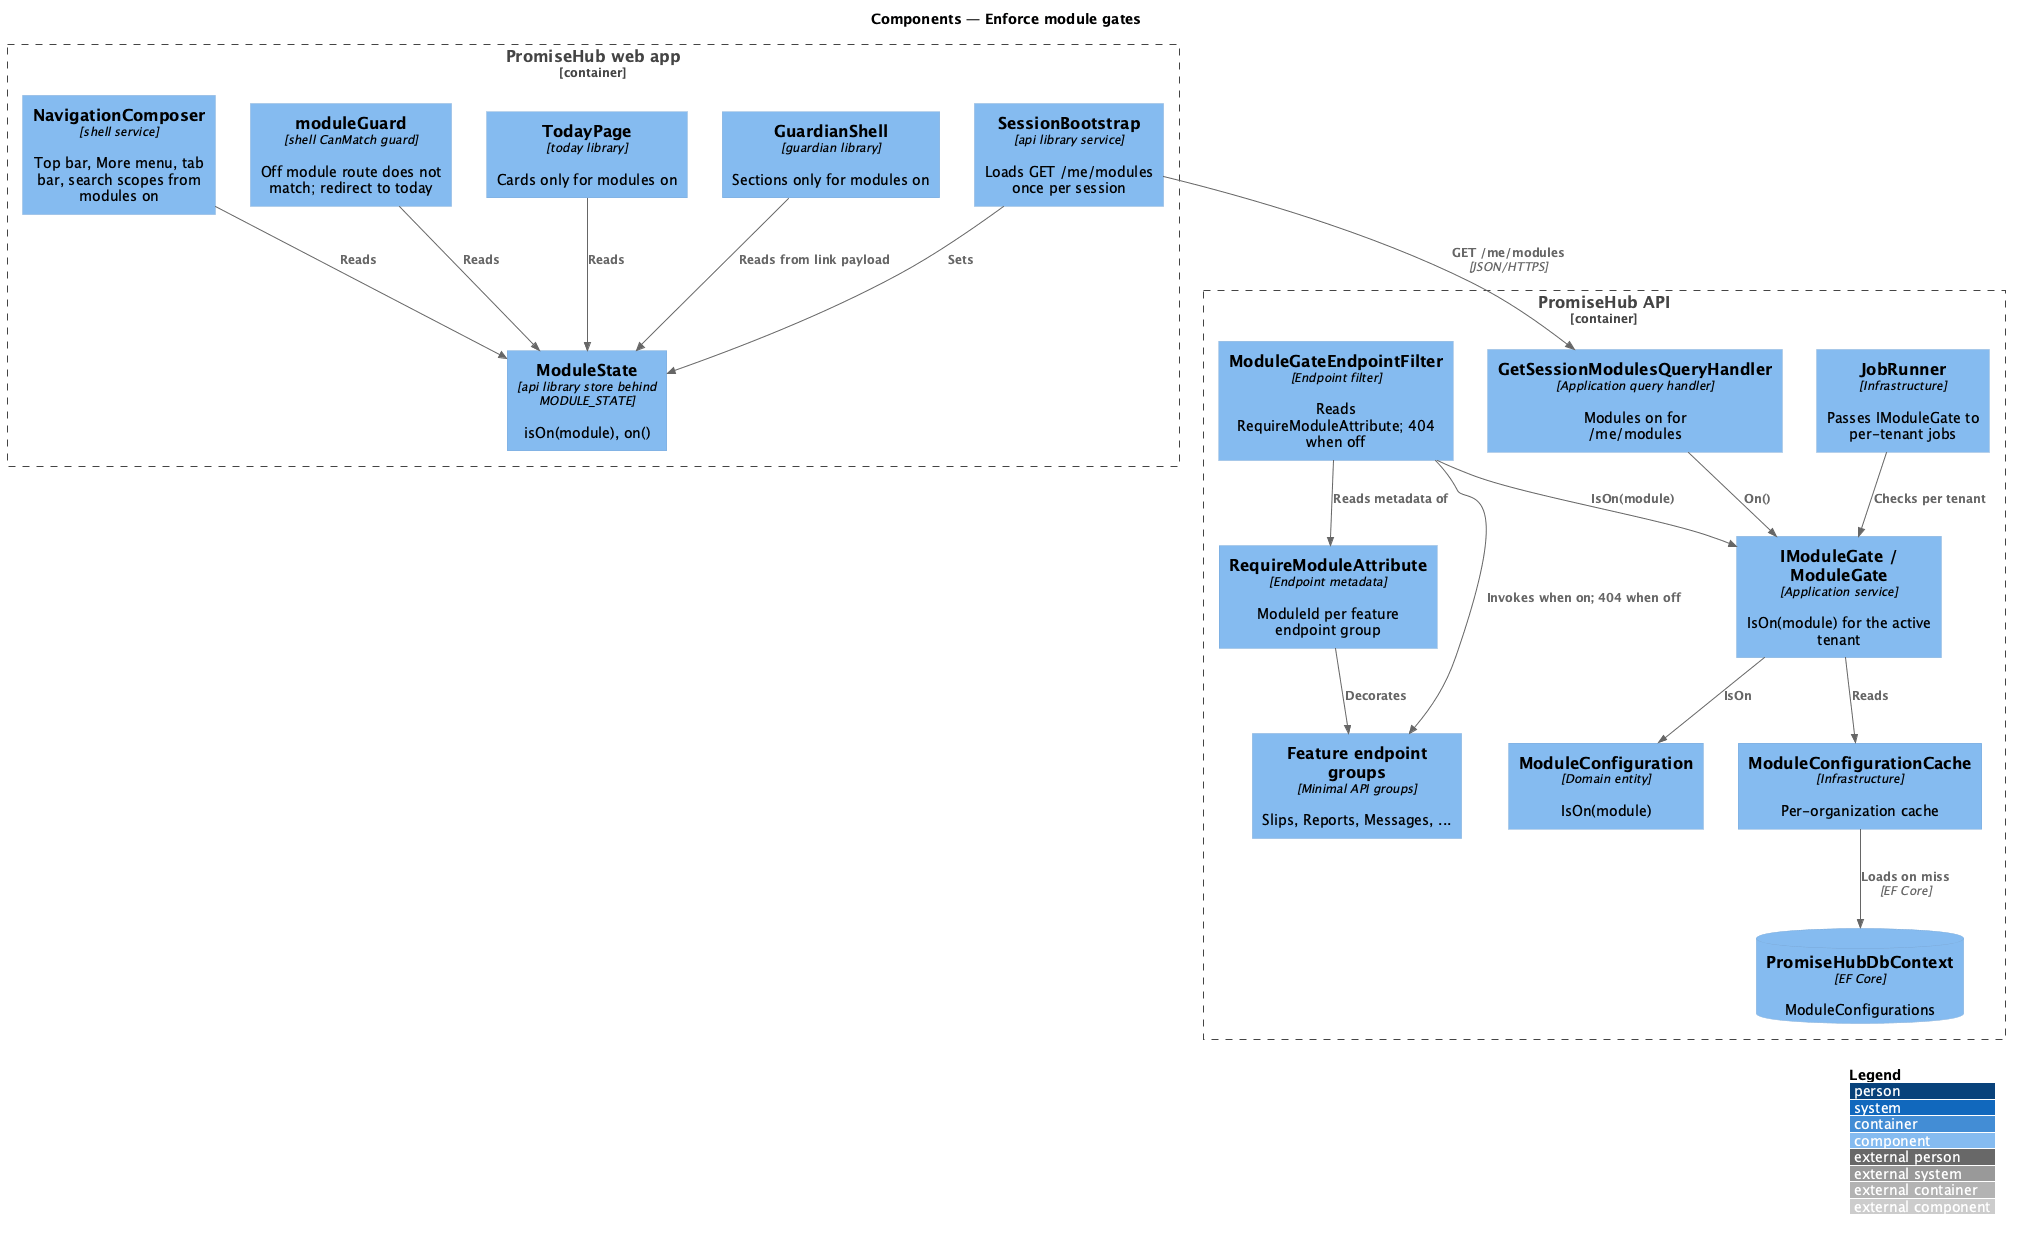

The diagram above was rendered by PlantUML. Its source (embedded in the PNG):
@startuml
!include <C4/C4_Component>
LAYOUT_WITH_LEGEND()
title Components — Enforce module gates

Container_Boundary(web, "PromiseHub web app") {
  Component(bootstrap, "SessionBootstrap", "api library service", "Loads GET /me/modules once per session")
  Component(state, "ModuleState", "api library store behind MODULE_STATE", "isOn(module), on()")
  Component(composer, "NavigationComposer", "shell service", "Top bar, More menu, tab bar, search scopes from modules on")
  Component(guard, "moduleGuard", "shell CanMatch guard", "Off module route does not match; redirect to today")
  Component(today, "TodayPage", "today library", "Cards only for modules on")
  Component(guardianShell, "GuardianShell", "guardian library", "Sections only for modules on")
}
Container_Boundary(api, "PromiseHub API") {
  Component(filter, "ModuleGateEndpointFilter", "Endpoint filter", "Reads RequireModuleAttribute; 404 when off")
  Component(attr, "RequireModuleAttribute", "Endpoint metadata", "ModuleId per feature endpoint group")
  Component(featureEndpoints, "Feature endpoint groups", "Minimal API groups", "Slips, Reports, Messages, ...")
  Component(gate, "IModuleGate / ModuleGate", "Application service", "IsOn(module) for the active tenant")
  Component(sessionModules, "GetSessionModulesQueryHandler", "Application query handler", "Modules on for /me/modules")
  Component(config, "ModuleConfiguration", "Domain entity", "IsOn(module)")
  Component(cache, "ModuleConfigurationCache", "Infrastructure", "Per-organization cache")
  ComponentDb(db, "PromiseHubDbContext", "EF Core", "ModuleConfigurations")
  Component(jobs, "JobRunner", "Infrastructure", "Passes IModuleGate to per-tenant jobs")
}

Rel(bootstrap, sessionModules, "GET /me/modules", "JSON/HTTPS")
Rel(bootstrap, state, "Sets")
Rel(composer, state, "Reads")
Rel(guard, state, "Reads")
Rel(today, state, "Reads")
Rel(guardianShell, state, "Reads from link payload")
Rel(filter, attr, "Reads metadata of")
Rel(attr, featureEndpoints, "Decorates")
Rel(filter, gate, "IsOn(module)")
Rel(filter, featureEndpoints, "Invokes when on; 404 when off")
Rel(gate, cache, "Reads")
Rel(cache, db, "Loads on miss", "EF Core")
Rel(gate, config, "IsOn")
Rel(sessionModules, gate, "On()")
Rel(jobs, gate, "Checks per tenant")
@enduml